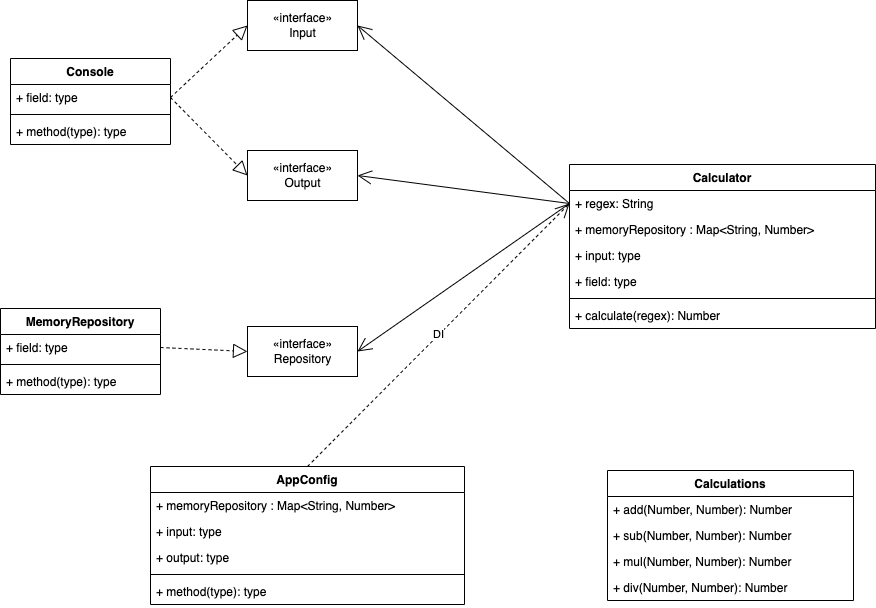

The diagram above was exported from draw.io. Its source (the exported page's mxGraphModel, read from the mxfile embedded in the PNG):
<mxGraphModel dx="1506" dy="759" grid="0" gridSize="10" guides="1" tooltips="1" connect="1" arrows="1" fold="1" page="0" pageScale="1" pageWidth="827" pageHeight="1169" math="0" shadow="0">
  <root>
    <mxCell id="0" />
    <mxCell id="1" parent="0" />
    <mxCell id="Obs_D9DYz9mZBIzr1DWV-1" value="Calculator" style="swimlane;fontStyle=1;align=center;verticalAlign=top;childLayout=stackLayout;horizontal=1;startSize=26;horizontalStack=0;resizeParent=1;resizeParentMax=0;resizeLast=0;collapsible=1;marginBottom=0;" parent="1" vertex="1">
      <mxGeometry x="518" y="337" width="306" height="164" as="geometry" />
    </mxCell>
    <mxCell id="Obs_D9DYz9mZBIzr1DWV-2" value="+ regex: String" style="text;strokeColor=none;fillColor=none;align=left;verticalAlign=top;spacingLeft=4;spacingRight=4;overflow=hidden;rotatable=0;points=[[0,0.5],[1,0.5]];portConstraint=eastwest;" parent="Obs_D9DYz9mZBIzr1DWV-1" vertex="1">
      <mxGeometry y="26" width="306" height="26" as="geometry" />
    </mxCell>
    <mxCell id="Obs_D9DYz9mZBIzr1DWV-38" value="+ memoryRepository : Map&lt;String, Number&gt;" style="text;strokeColor=none;fillColor=none;align=left;verticalAlign=top;spacingLeft=4;spacingRight=4;overflow=hidden;rotatable=0;points=[[0,0.5],[1,0.5]];portConstraint=eastwest;" parent="Obs_D9DYz9mZBIzr1DWV-1" vertex="1">
      <mxGeometry y="52" width="306" height="26" as="geometry" />
    </mxCell>
    <mxCell id="Obs_D9DYz9mZBIzr1DWV-40" value="+ input: type" style="text;strokeColor=none;fillColor=none;align=left;verticalAlign=top;spacingLeft=4;spacingRight=4;overflow=hidden;rotatable=0;points=[[0,0.5],[1,0.5]];portConstraint=eastwest;" parent="Obs_D9DYz9mZBIzr1DWV-1" vertex="1">
      <mxGeometry y="78" width="306" height="26" as="geometry" />
    </mxCell>
    <mxCell id="Obs_D9DYz9mZBIzr1DWV-39" value="+ field: type" style="text;strokeColor=none;fillColor=none;align=left;verticalAlign=top;spacingLeft=4;spacingRight=4;overflow=hidden;rotatable=0;points=[[0,0.5],[1,0.5]];portConstraint=eastwest;" parent="Obs_D9DYz9mZBIzr1DWV-1" vertex="1">
      <mxGeometry y="104" width="306" height="26" as="geometry" />
    </mxCell>
    <mxCell id="Obs_D9DYz9mZBIzr1DWV-3" value="" style="line;strokeWidth=1;fillColor=none;align=left;verticalAlign=middle;spacingTop=-1;spacingLeft=3;spacingRight=3;rotatable=0;labelPosition=right;points=[];portConstraint=eastwest;" parent="Obs_D9DYz9mZBIzr1DWV-1" vertex="1">
      <mxGeometry y="130" width="306" height="8" as="geometry" />
    </mxCell>
    <mxCell id="Obs_D9DYz9mZBIzr1DWV-4" value="+ calculate(regex): Number " style="text;strokeColor=none;fillColor=none;align=left;verticalAlign=top;spacingLeft=4;spacingRight=4;overflow=hidden;rotatable=0;points=[[0,0.5],[1,0.5]];portConstraint=eastwest;" parent="Obs_D9DYz9mZBIzr1DWV-1" vertex="1">
      <mxGeometry y="138" width="306" height="26" as="geometry" />
    </mxCell>
    <mxCell id="Obs_D9DYz9mZBIzr1DWV-5" value="«interface»&lt;br&gt;Input" style="html=1;" parent="1" vertex="1">
      <mxGeometry x="196" y="173" width="110" height="50" as="geometry" />
    </mxCell>
    <mxCell id="Obs_D9DYz9mZBIzr1DWV-6" value="«interface»&lt;br&gt;Output" style="html=1;" parent="1" vertex="1">
      <mxGeometry x="196" y="323" width="110" height="50" as="geometry" />
    </mxCell>
    <mxCell id="Obs_D9DYz9mZBIzr1DWV-7" value="Console" style="swimlane;fontStyle=1;align=center;verticalAlign=top;childLayout=stackLayout;horizontal=1;startSize=26;horizontalStack=0;resizeParent=1;resizeParentMax=0;resizeLast=0;collapsible=1;marginBottom=0;" parent="1" vertex="1">
      <mxGeometry x="-41" y="231" width="160" height="86" as="geometry" />
    </mxCell>
    <mxCell id="Obs_D9DYz9mZBIzr1DWV-8" value="+ field: type" style="text;strokeColor=none;fillColor=none;align=left;verticalAlign=top;spacingLeft=4;spacingRight=4;overflow=hidden;rotatable=0;points=[[0,0.5],[1,0.5]];portConstraint=eastwest;" parent="Obs_D9DYz9mZBIzr1DWV-7" vertex="1">
      <mxGeometry y="26" width="160" height="26" as="geometry" />
    </mxCell>
    <mxCell id="Obs_D9DYz9mZBIzr1DWV-9" value="" style="line;strokeWidth=1;fillColor=none;align=left;verticalAlign=middle;spacingTop=-1;spacingLeft=3;spacingRight=3;rotatable=0;labelPosition=right;points=[];portConstraint=eastwest;" parent="Obs_D9DYz9mZBIzr1DWV-7" vertex="1">
      <mxGeometry y="52" width="160" height="8" as="geometry" />
    </mxCell>
    <mxCell id="Obs_D9DYz9mZBIzr1DWV-10" value="+ method(type): type" style="text;strokeColor=none;fillColor=none;align=left;verticalAlign=top;spacingLeft=4;spacingRight=4;overflow=hidden;rotatable=0;points=[[0,0.5],[1,0.5]];portConstraint=eastwest;" parent="Obs_D9DYz9mZBIzr1DWV-7" vertex="1">
      <mxGeometry y="60" width="160" height="26" as="geometry" />
    </mxCell>
    <mxCell id="Obs_D9DYz9mZBIzr1DWV-11" value="" style="endArrow=block;dashed=1;endFill=0;endSize=12;html=1;rounded=0;entryX=0;entryY=0.5;entryDx=0;entryDy=0;exitX=1;exitY=0.5;exitDx=0;exitDy=0;" parent="1" source="Obs_D9DYz9mZBIzr1DWV-8" target="Obs_D9DYz9mZBIzr1DWV-5" edge="1">
      <mxGeometry width="160" relative="1" as="geometry">
        <mxPoint x="150" y="272" as="sourcePoint" />
        <mxPoint x="310" y="272" as="targetPoint" />
      </mxGeometry>
    </mxCell>
    <mxCell id="Obs_D9DYz9mZBIzr1DWV-13" value="" style="endArrow=block;dashed=1;endFill=0;endSize=12;html=1;rounded=0;entryX=0;entryY=0.5;entryDx=0;entryDy=0;exitX=1;exitY=0.5;exitDx=0;exitDy=0;" parent="1" source="Obs_D9DYz9mZBIzr1DWV-8" target="Obs_D9DYz9mZBIzr1DWV-6" edge="1">
      <mxGeometry width="160" relative="1" as="geometry">
        <mxPoint x="124" y="308" as="sourcePoint" />
        <mxPoint x="201" y="236" as="targetPoint" />
      </mxGeometry>
    </mxCell>
    <mxCell id="Obs_D9DYz9mZBIzr1DWV-14" value="MemoryRepository" style="swimlane;fontStyle=1;align=center;verticalAlign=top;childLayout=stackLayout;horizontal=1;startSize=26;horizontalStack=0;resizeParent=1;resizeParentMax=0;resizeLast=0;collapsible=1;marginBottom=0;" parent="1" vertex="1">
      <mxGeometry x="-51" y="481" width="160" height="86" as="geometry" />
    </mxCell>
    <mxCell id="Obs_D9DYz9mZBIzr1DWV-15" value="+ field: type" style="text;strokeColor=none;fillColor=none;align=left;verticalAlign=top;spacingLeft=4;spacingRight=4;overflow=hidden;rotatable=0;points=[[0,0.5],[1,0.5]];portConstraint=eastwest;" parent="Obs_D9DYz9mZBIzr1DWV-14" vertex="1">
      <mxGeometry y="26" width="160" height="26" as="geometry" />
    </mxCell>
    <mxCell id="Obs_D9DYz9mZBIzr1DWV-16" value="" style="line;strokeWidth=1;fillColor=none;align=left;verticalAlign=middle;spacingTop=-1;spacingLeft=3;spacingRight=3;rotatable=0;labelPosition=right;points=[];portConstraint=eastwest;" parent="Obs_D9DYz9mZBIzr1DWV-14" vertex="1">
      <mxGeometry y="52" width="160" height="8" as="geometry" />
    </mxCell>
    <mxCell id="Obs_D9DYz9mZBIzr1DWV-17" value="+ method(type): type" style="text;strokeColor=none;fillColor=none;align=left;verticalAlign=top;spacingLeft=4;spacingRight=4;overflow=hidden;rotatable=0;points=[[0,0.5],[1,0.5]];portConstraint=eastwest;" parent="Obs_D9DYz9mZBIzr1DWV-14" vertex="1">
      <mxGeometry y="60" width="160" height="26" as="geometry" />
    </mxCell>
    <mxCell id="Obs_D9DYz9mZBIzr1DWV-18" value="«interface»&lt;br&gt;Repository" style="html=1;" parent="1" vertex="1">
      <mxGeometry x="196" y="499" width="110" height="50" as="geometry" />
    </mxCell>
    <mxCell id="Obs_D9DYz9mZBIzr1DWV-20" value="Calculations" style="swimlane;fontStyle=1;align=center;verticalAlign=top;childLayout=stackLayout;horizontal=1;startSize=26;horizontalStack=0;resizeParent=1;resizeParentMax=0;resizeLast=0;collapsible=1;marginBottom=0;" parent="1" vertex="1">
      <mxGeometry x="556" y="643" width="246" height="130" as="geometry" />
    </mxCell>
    <mxCell id="Obs_D9DYz9mZBIzr1DWV-24" value="+ add(Number, Number): Number" style="text;strokeColor=none;fillColor=none;align=left;verticalAlign=top;spacingLeft=4;spacingRight=4;overflow=hidden;rotatable=0;points=[[0,0.5],[1,0.5]];portConstraint=eastwest;" parent="Obs_D9DYz9mZBIzr1DWV-20" vertex="1">
      <mxGeometry y="26" width="246" height="26" as="geometry" />
    </mxCell>
    <mxCell id="Obs_D9DYz9mZBIzr1DWV-25" value="+ sub(Number, Number): Number" style="text;strokeColor=none;fillColor=none;align=left;verticalAlign=top;spacingLeft=4;spacingRight=4;overflow=hidden;rotatable=0;points=[[0,0.5],[1,0.5]];portConstraint=eastwest;" parent="Obs_D9DYz9mZBIzr1DWV-20" vertex="1">
      <mxGeometry y="52" width="246" height="26" as="geometry" />
    </mxCell>
    <mxCell id="Obs_D9DYz9mZBIzr1DWV-26" value="+ mul(Number, Number): Number" style="text;strokeColor=none;fillColor=none;align=left;verticalAlign=top;spacingLeft=4;spacingRight=4;overflow=hidden;rotatable=0;points=[[0,0.5],[1,0.5]];portConstraint=eastwest;" parent="Obs_D9DYz9mZBIzr1DWV-20" vertex="1">
      <mxGeometry y="78" width="246" height="26" as="geometry" />
    </mxCell>
    <mxCell id="Obs_D9DYz9mZBIzr1DWV-23" value="+ div(Number, Number): Number" style="text;strokeColor=none;fillColor=none;align=left;verticalAlign=top;spacingLeft=4;spacingRight=4;overflow=hidden;rotatable=0;points=[[0,0.5],[1,0.5]];portConstraint=eastwest;" parent="Obs_D9DYz9mZBIzr1DWV-20" vertex="1">
      <mxGeometry y="104" width="246" height="26" as="geometry" />
    </mxCell>
    <mxCell id="Obs_D9DYz9mZBIzr1DWV-27" value="AppConfig" style="swimlane;fontStyle=1;align=center;verticalAlign=top;childLayout=stackLayout;horizontal=1;startSize=26;horizontalStack=0;resizeParent=1;resizeParentMax=0;resizeLast=0;collapsible=1;marginBottom=0;" parent="1" vertex="1">
      <mxGeometry x="99" y="639" width="314" height="138" as="geometry" />
    </mxCell>
    <mxCell id="Obs_D9DYz9mZBIzr1DWV-28" value="+ memoryRepository : Map&lt;String, Number&gt;" style="text;strokeColor=none;fillColor=none;align=left;verticalAlign=top;spacingLeft=4;spacingRight=4;overflow=hidden;rotatable=0;points=[[0,0.5],[1,0.5]];portConstraint=eastwest;" parent="Obs_D9DYz9mZBIzr1DWV-27" vertex="1">
      <mxGeometry y="26" width="314" height="26" as="geometry" />
    </mxCell>
    <mxCell id="Obs_D9DYz9mZBIzr1DWV-33" value="+ input: type" style="text;strokeColor=none;fillColor=none;align=left;verticalAlign=top;spacingLeft=4;spacingRight=4;overflow=hidden;rotatable=0;points=[[0,0.5],[1,0.5]];portConstraint=eastwest;" parent="Obs_D9DYz9mZBIzr1DWV-27" vertex="1">
      <mxGeometry y="52" width="314" height="26" as="geometry" />
    </mxCell>
    <mxCell id="Obs_D9DYz9mZBIzr1DWV-32" value="+ output: type" style="text;strokeColor=none;fillColor=none;align=left;verticalAlign=top;spacingLeft=4;spacingRight=4;overflow=hidden;rotatable=0;points=[[0,0.5],[1,0.5]];portConstraint=eastwest;" parent="Obs_D9DYz9mZBIzr1DWV-27" vertex="1">
      <mxGeometry y="78" width="314" height="26" as="geometry" />
    </mxCell>
    <mxCell id="Obs_D9DYz9mZBIzr1DWV-29" value="" style="line;strokeWidth=1;fillColor=none;align=left;verticalAlign=middle;spacingTop=-1;spacingLeft=3;spacingRight=3;rotatable=0;labelPosition=right;points=[];portConstraint=eastwest;" parent="Obs_D9DYz9mZBIzr1DWV-27" vertex="1">
      <mxGeometry y="104" width="314" height="8" as="geometry" />
    </mxCell>
    <mxCell id="Obs_D9DYz9mZBIzr1DWV-30" value="+ method(type): type" style="text;strokeColor=none;fillColor=none;align=left;verticalAlign=top;spacingLeft=4;spacingRight=4;overflow=hidden;rotatable=0;points=[[0,0.5],[1,0.5]];portConstraint=eastwest;" parent="Obs_D9DYz9mZBIzr1DWV-27" vertex="1">
      <mxGeometry y="112" width="314" height="26" as="geometry" />
    </mxCell>
    <mxCell id="Obs_D9DYz9mZBIzr1DWV-31" value="" style="endArrow=block;dashed=1;endFill=0;endSize=12;html=1;rounded=0;entryX=0;entryY=0.5;entryDx=0;entryDy=0;exitX=1;exitY=0.5;exitDx=0;exitDy=0;" parent="1" source="Obs_D9DYz9mZBIzr1DWV-15" target="Obs_D9DYz9mZBIzr1DWV-18" edge="1">
      <mxGeometry width="160" relative="1" as="geometry">
        <mxPoint x="111" y="531" as="sourcePoint" />
        <mxPoint x="188" y="609" as="targetPoint" />
      </mxGeometry>
    </mxCell>
    <mxCell id="Obs_D9DYz9mZBIzr1DWV-34" value="DI" style="endArrow=open;endSize=12;dashed=1;html=1;rounded=0;exitX=0.5;exitY=0;exitDx=0;exitDy=0;entryX=0;entryY=0.5;entryDx=0;entryDy=0;" parent="1" source="Obs_D9DYz9mZBIzr1DWV-27" target="Obs_D9DYz9mZBIzr1DWV-2" edge="1">
      <mxGeometry width="160" relative="1" as="geometry">
        <mxPoint x="234" y="617" as="sourcePoint" />
        <mxPoint x="394" y="617" as="targetPoint" />
      </mxGeometry>
    </mxCell>
    <mxCell id="Obs_D9DYz9mZBIzr1DWV-35" value="" style="endArrow=open;endFill=1;endSize=12;html=1;rounded=0;exitX=0;exitY=0.5;exitDx=0;exitDy=0;entryX=1;entryY=0.5;entryDx=0;entryDy=0;" parent="1" source="Obs_D9DYz9mZBIzr1DWV-2" target="Obs_D9DYz9mZBIzr1DWV-5" edge="1">
      <mxGeometry width="160" relative="1" as="geometry">
        <mxPoint x="207" y="500" as="sourcePoint" />
        <mxPoint x="367" y="500" as="targetPoint" />
      </mxGeometry>
    </mxCell>
    <mxCell id="Obs_D9DYz9mZBIzr1DWV-36" value="" style="endArrow=open;endFill=1;endSize=12;html=1;rounded=0;entryX=1;entryY=0.5;entryDx=0;entryDy=0;exitX=0;exitY=0.5;exitDx=0;exitDy=0;" parent="1" source="Obs_D9DYz9mZBIzr1DWV-2" target="Obs_D9DYz9mZBIzr1DWV-6" edge="1">
      <mxGeometry width="160" relative="1" as="geometry">
        <mxPoint x="511" y="399" as="sourcePoint" />
        <mxPoint x="316" y="208" as="targetPoint" />
      </mxGeometry>
    </mxCell>
    <mxCell id="Obs_D9DYz9mZBIzr1DWV-37" value="" style="endArrow=open;endFill=1;endSize=12;html=1;rounded=0;entryX=1;entryY=0.5;entryDx=0;entryDy=0;exitX=0;exitY=0.5;exitDx=0;exitDy=0;" parent="1" source="Obs_D9DYz9mZBIzr1DWV-2" target="Obs_D9DYz9mZBIzr1DWV-18" edge="1">
      <mxGeometry width="160" relative="1" as="geometry">
        <mxPoint x="528" y="386" as="sourcePoint" />
        <mxPoint x="316" y="358" as="targetPoint" />
      </mxGeometry>
    </mxCell>
  </root>
</mxGraphModel>